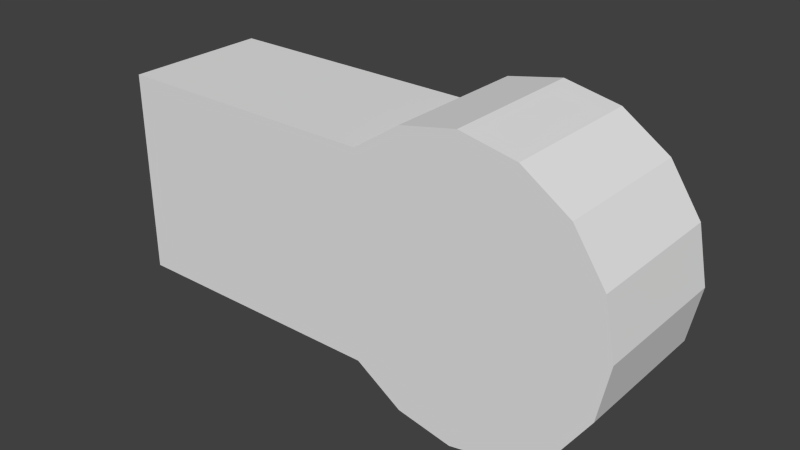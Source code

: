 # Source: hip.blend  (saved by Blender 2.68.0; exported with 4.5.12 LTS)
import bpy
from mathutils import Matrix  # noqa: F401  (used for matrix-valued properties, if any)

bpy.ops.wm.read_factory_settings(use_empty=True)
scene = bpy.context.scene
scene.name = 'Scene'

# ---- collections
col_collection_1 = bpy.data.collections.new('Collection 1'); scene.collection.children.link(col_collection_1)

# ---- materials (node trees are filled in below, after node groups)
mat_m4 = bpy.data.materials.new('M4')
mat_m4.alpha_threshold = 0.0
mat_m4.use_transparent_shadow = False
mat_m4.roughness = 0.5
mat_m4.line_color = (0.0, 0.0, 0.0, 1.0)

# ---- material node trees

# ---- world
world_world = bpy.data.worlds.new('World'); scene.world = world_world
world_world.color = (0.05088, 0.05088, 0.05088)
world_world.use_sun_shadow = False
world_world.sun_shadow_jitter_overblur = 0.0
world_world.cycles.sampling_method = 'MANUAL'
world_world.cycles.sample_map_resolution = 256

# ---- meshes
me_body_wrangle_centre_mesh_000 = bpy.data.meshes.new('Body-Wrangle-Centre_mesh.000')
me_body_wrangle_centre_mesh_000.from_pydata([(-2.861e-08, -0.08, -0.16), (-2.861e-08, 0.08, -0.16), (0.06123, -0.08, -0.1478), (0.06123, 0.08, -0.1478), (0.1131, -0.08, -0.1131), (0.1131, 0.08, -0.1131), (0.1478, -0.08, -0.06123), (0.1478, 0.08, -0.06123), (0.16, -0.08, 4.451e-09), (0.16, 0.08, 2.861e-08), (0.1478, -0.08, 0.06123), (0.1478, 0.08, 0.06123), (0.1131, -0.08, 0.1131), (0.1131, 0.08, 0.1131), (0.06123, -0.08, 0.1478), (0.06123, 0.08, 0.1478), (-4.768e-08, -0.08, 0.16), (-4.768e-08, 0.08, 0.16), (-0.06123, -0.08, 0.1478), (-0.06123, 0.08, 0.1478), (-0.1131, -0.08, 0.1131), (-0.1131, 0.08, 0.1131), (-0.1131, -0.08, -0.1131), (-0.1131, 0.08, -0.1131), (-0.06123, -0.08, -0.1478), (-0.06123, 0.08, -0.1478), (-0.4131, -0.08, 0.1131), (-0.4131, 0.08, 0.1131), (-0.4131, -0.08, -0.1131), (-0.4131, 0.08, -0.1131)], [], [(24, 0, 2, 4, 6, 8, 10, 12, 14, 16, 18, 20, 22), (0, 1, 3, 2), (2, 3, 5, 4), (4, 5, 7, 6), (6, 7, 9, 8), (8, 9, 11, 10), (10, 11, 13, 12), (12, 13, 15, 14), (14, 15, 17, 16), (16, 17, 19, 18), (18, 19, 21, 20), (5, 3, 1, 25, 23, 21, 19, 17, 15, 13, 11, 9, 7), (24, 25, 1, 0), (22, 23, 25, 24), (23, 22, 28, 29), (20, 21, 27, 26), (21, 23, 29, 27), (22, 20, 26, 28)])
_uv = me_body_wrangle_centre_mesh_000.uv_layers.new(name='UVMap')
_uv.uv.foreach_set('vector', [0.03846, 0.2598, 0.02538, 0.1951, 0.03806, 0.1303, 0.07457, 0.07531, 0.1294, 0.03846, 0.1941, 0.02538, 0.2589, 0.03806, 0.3139, 0.07457, 0.3507, 0.1294, 0.3638, 0.1941, 0.3511, 0.2589, 0.3146, 0.3139, 0.07531, 0.3146, 0.475, 0.6949, 0.4755, 0.8641, 0.4131, 0.8643, 0.4126, 0.695, 0.4126, 0.695, 0.4131, 0.8643, 0.3638, 0.8644, 0.3632, 0.6952, 0.2388, 0.9173, 0.06959, 0.9178, 0.0694, 0.8568, 0.2386, 0.8563, 0.2386, 0.8563, 0.0694, 0.8568, 0.0692, 0.7908, 0.2384, 0.7903, 0.2384, 0.7903, 0.0692, 0.7908, 0.06901, 0.7298, 0.2382, 0.7293, 0.2382, 0.7293, 0.06901, 0.7298, 0.06887, 0.6831, 0.2381, 0.6826, 0.9746, 0.5767, 0.8054, 0.5773, 0.8052, 0.5179, 0.9744, 0.5174, 0.9744, 0.5174, 0.8052, 0.5179, 0.805, 0.452, 0.9742, 0.4515, 0.9742, 0.4515, 0.805, 0.452, 0.8048, 0.3896, 0.974, 0.3891, 0.974, 0.3891, 0.8048, 0.3896, 0.8047, 0.3402, 0.9739, 0.3397, 0.703, 0.07457, 0.7399, 0.1294, 0.753, 0.1941, 0.7403, 0.2589, 0.7038, 0.3139, 0.4645, 0.3146, 0.4276, 0.2598, 0.4146, 0.1951, 0.4272, 0.1303, 0.4637, 0.07531, 0.5185, 0.03846, 0.5832, 0.02538, 0.648, 0.03806, 0.5409, 0.6947, 0.5414, 0.8639, 0.4755, 0.8641, 0.475, 0.6949, 0.6003, 0.6945, 0.6008, 0.8637, 0.5414, 0.8639, 0.5409, 0.6947, 0.6008, 0.8637, 0.6003, 0.6945, 0.9146, 0.6935, 0.9151, 0.8627, 0.9739, 0.3397, 0.8047, 0.3402, 0.8037, 0.0259, 0.9729, 0.02538, 0.4645, 0.3146, 0.7038, 0.3139, 0.7047, 0.6311, 0.4655, 0.6319, 0.07531, 0.3146, 0.3146, 0.3139, 0.3156, 0.6311, 0.07628, 0.6319])
me_body_wrangle_centre_mesh_000.materials.append(mat_m4)
me_body_wrangle_centre_mesh_000.use_remesh_preserve_volume = False
me_body_wrangle_centre_mesh_000.use_remesh_preserve_attributes = False
me_body_wrangle_centre_mesh_000.use_mirror_vertex_groups = False
me_body_wrangle_centre_mesh_000.update()

# ---- objects
ob_body_abdomen = bpy.data.objects.new('Body Abdomen', me_body_wrangle_centre_mesh_000)

# ---- transforms, parenting, visibility, modifiers, constraints
ob_body_abdomen.location = (0.0, 0.0, 0.0)
ob_body_abdomen.lineart.crease_threshold = 0.0

# ---- collection membership
col_collection_1.objects.link(ob_body_abdomen)

# ---- scene / render settings (as saved in the file)
scene.frame_start = 1; scene.frame_end = 250; scene.frame_set(0)
scene.render.engine = 'BLENDER_EEVEE_NEXT'
scene.render.image_settings.color_mode = 'RGB'
scene.render.image_settings.compression = 90
scene.render.dither_intensity = 0.0
scene.cycles.use_denoising = False
scene.cycles.samples = 10
scene.cycles.sampling_pattern = 'TABULATED_SOBOL'
scene.cycles.light_sampling_threshold = 0.0
scene.cycles.use_adaptive_sampling = False
scene.cycles.use_light_tree = False
scene.cycles.blur_glossy = 0.0
scene.cycles.volume_bounces = 1
scene.cycles.pixel_filter_type = 'GAUSSIAN'
scene.cycles.sample_clamp_indirect = 0.0
scene.view_settings.view_transform = 'Standard'
bpy.context.view_layer.update()

# ---- added for rendering (the .blend has no active camera and no usable light): camera, sun
cam_auto = bpy.data.cameras.new('AutoCamera')
cam_auto.lens = 50.0
cam_auto.sensor_width = 36.0
cam_auto.clip_end = 1000.0
ob_auto_camera = bpy.data.objects.new('AutoCamera', cam_auto)
scene.collection.objects.link(ob_auto_camera)
ob_auto_camera.location = (0.498548, -0.75014, 0.500093)
ob_auto_camera.rotation_euler = (1.09748, -7.21219e-08, 0.694738)
scene.camera = ob_auto_camera
light_auto_sun = bpy.data.lights.new('AutoSun', 'SUN')
light_auto_sun.energy = 3.0
light_auto_sun.angle = 0.0523599
ob_auto_sun = bpy.data.objects.new('AutoSun', light_auto_sun)
scene.collection.objects.link(ob_auto_sun)
ob_auto_sun.rotation_euler = (0.872665, 0.174533, 0.523599)
bpy.context.view_layer.update()
